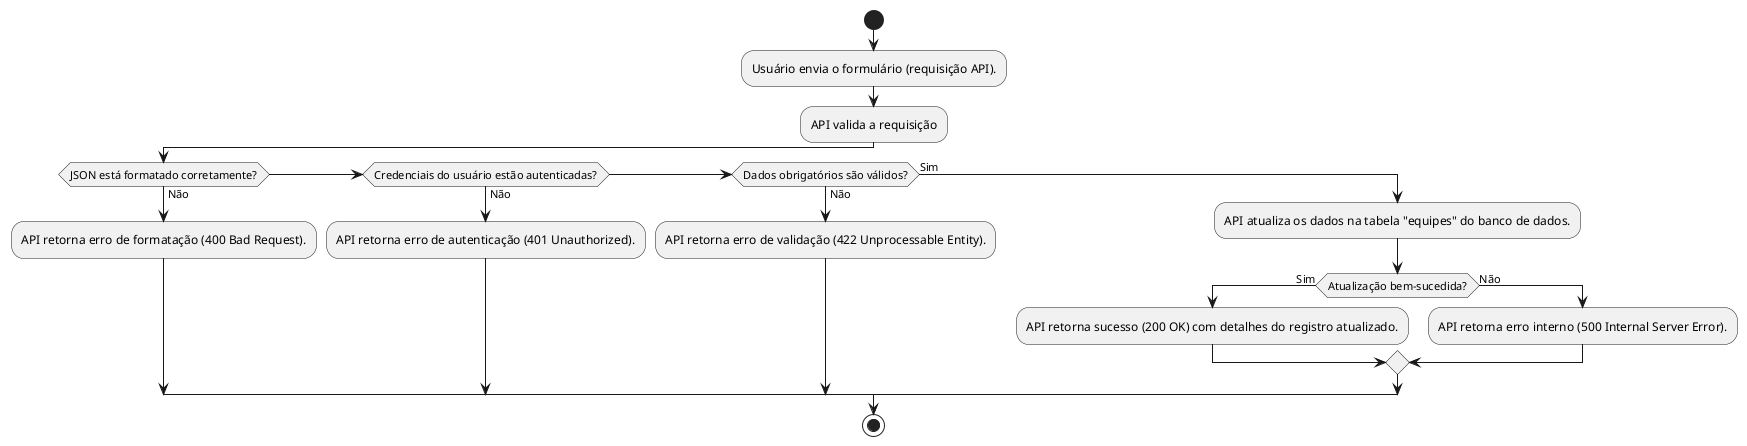

The diagram above was rendered by PlantUML. Its source (embedded in the PNG):
@startuml
start
:Usuário envia o formulário (requisição API).;
:API valida a requisição;
if (JSON está formatado corretamente?) then (Não)
    :API retorna erro de formatação (400 Bad Request).;
elseif (Credenciais do usuário estão autenticadas?) then (Não)
    :API retorna erro de autenticação (401 Unauthorized).;
elseif (Dados obrigatórios são válidos?) then (Não)
    :API retorna erro de validação (422 Unprocessable Entity).;
else (Sim)
    :API atualiza os dados na tabela "equipes" do banco de dados.;
    if (Atualização bem-sucedida?) then (Sim)
        :API retorna sucesso (200 OK) com detalhes do registro atualizado.;
    else (Não)
        :API retorna erro interno (500 Internal Server Error).;
    endif
endif
stop
@enduml